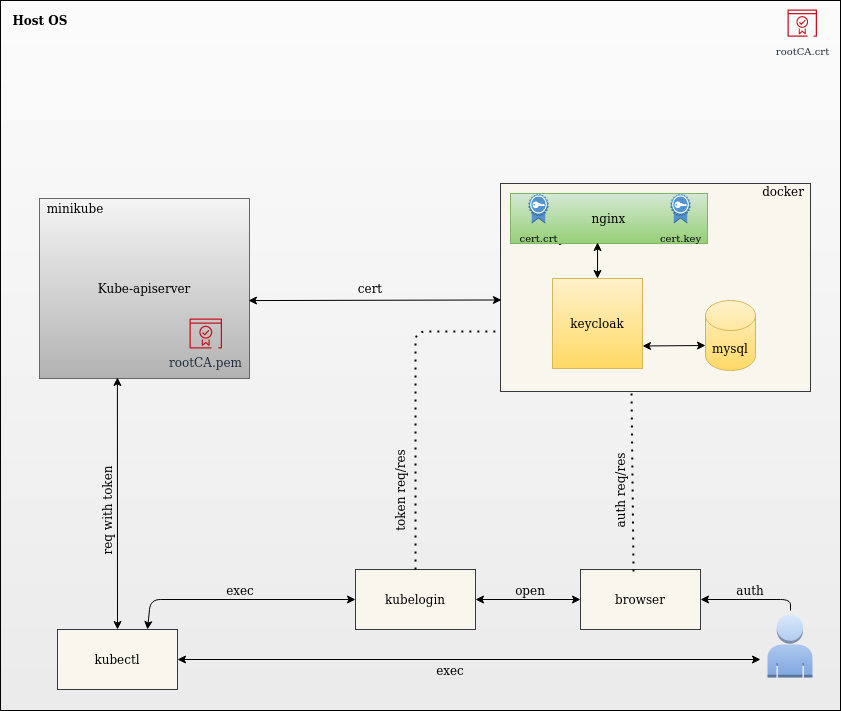

The diagram above was exported from draw.io. Its source (the exported page's mxGraphModel, read from the mxfile embedded in the PNG):
<mxGraphModel dx="1422" dy="826" grid="1" gridSize="10" guides="1" tooltips="1" connect="1" arrows="1" fold="1" page="1" pageScale="1" pageWidth="850" pageHeight="1100" math="0" shadow="0">
  <root>
    <mxCell id="0" />
    <mxCell id="1" parent="0" />
    <mxCell id="6TC2urwLNXHtDJSwZnYc-32" value="" style="rounded=0;whiteSpace=wrap;html=1;glass=0;sketch=0;shadow=0;fillColor=#FCFCFC;gradientColor=#EBEBEB;" vertex="1" parent="1">
      <mxGeometry x="10" y="150" width="840" height="710" as="geometry" />
    </mxCell>
    <mxCell id="DM4hBasQYlTz4QyD0p_G-2" value="&lt;b&gt;Host OS&lt;/b&gt;" style="text;html=1;strokeColor=none;fillColor=none;align=center;verticalAlign=middle;whiteSpace=wrap;rounded=0;dashed=1;" parent="1" vertex="1">
      <mxGeometry x="10" y="160" width="80" height="20" as="geometry" />
    </mxCell>
    <mxCell id="DM4hBasQYlTz4QyD0p_G-18" value="&lt;font style=&quot;font-size: 10px&quot;&gt;rootCA.crt&lt;/font&gt;" style="outlineConnect=0;fontColor=#232F3E;gradientColor=none;fillColor=#C7131F;strokeColor=none;dashed=0;verticalLabelPosition=bottom;verticalAlign=top;align=center;html=1;fontSize=12;fontStyle=0;aspect=fixed;pointerEvents=1;shape=mxgraph.aws4.certificate_manager_2;" parent="1" vertex="1">
      <mxGeometry x="797" y="159" width="29.5" height="27.23" as="geometry" />
    </mxCell>
    <mxCell id="6TC2urwLNXHtDJSwZnYc-3" value="kubectl" style="rounded=0;whiteSpace=wrap;html=1;fillColor=#f9f7ed;strokeColor=#36393d;" vertex="1" parent="1">
      <mxGeometry x="67" y="779" width="120" height="60" as="geometry" />
    </mxCell>
    <mxCell id="6TC2urwLNXHtDJSwZnYc-6" value="" style="group" vertex="1" connectable="0" parent="1">
      <mxGeometry x="49" y="348" width="210" height="180" as="geometry" />
    </mxCell>
    <mxCell id="DM4hBasQYlTz4QyD0p_G-6" value="Kube-apiserver" style="rounded=0;whiteSpace=wrap;html=1;fillColor=#f5f5f5;strokeColor=#666666;gradientColor=#b3b3b3;" parent="6TC2urwLNXHtDJSwZnYc-6" vertex="1">
      <mxGeometry width="210" height="180" as="geometry" />
    </mxCell>
    <mxCell id="DM4hBasQYlTz4QyD0p_G-7" value="minikube" style="text;html=1;strokeColor=none;fillColor=none;align=center;verticalAlign=middle;whiteSpace=wrap;rounded=0;" parent="6TC2urwLNXHtDJSwZnYc-6" vertex="1">
      <mxGeometry x="16" width="40" height="20" as="geometry" />
    </mxCell>
    <mxCell id="DM4hBasQYlTz4QyD0p_G-17" value="rootCA.pem" style="outlineConnect=0;fontColor=#232F3E;gradientColor=none;fillColor=#C7131F;strokeColor=none;dashed=0;verticalLabelPosition=bottom;verticalAlign=top;align=center;html=1;fontSize=12;fontStyle=0;aspect=fixed;pointerEvents=1;shape=mxgraph.aws4.certificate_manager_2;" parent="6TC2urwLNXHtDJSwZnYc-6" vertex="1">
      <mxGeometry x="150" y="120" width="32.5" height="30" as="geometry" />
    </mxCell>
    <mxCell id="6TC2urwLNXHtDJSwZnYc-7" value="kubelogin" style="rounded=0;whiteSpace=wrap;html=1;fillColor=#f9f7ed;strokeColor=#36393d;" vertex="1" parent="1">
      <mxGeometry x="365" y="719" width="120" height="60" as="geometry" />
    </mxCell>
    <mxCell id="6TC2urwLNXHtDJSwZnYc-8" value="" style="endArrow=classic;startArrow=classic;html=1;exitX=1;exitY=0.5;exitDx=0;exitDy=0;" edge="1" parent="1" source="6TC2urwLNXHtDJSwZnYc-3">
      <mxGeometry width="50" height="50" relative="1" as="geometry">
        <mxPoint x="220" y="810" as="sourcePoint" />
        <mxPoint x="770" y="809" as="targetPoint" />
      </mxGeometry>
    </mxCell>
    <mxCell id="6TC2urwLNXHtDJSwZnYc-9" value="" style="endArrow=classic;startArrow=classic;html=1;entryX=0;entryY=0.5;entryDx=0;entryDy=0;exitX=0.75;exitY=0;exitDx=0;exitDy=0;" edge="1" parent="1" source="6TC2urwLNXHtDJSwZnYc-3" target="6TC2urwLNXHtDJSwZnYc-7">
      <mxGeometry width="50" height="50" relative="1" as="geometry">
        <mxPoint x="105" y="760" as="sourcePoint" />
        <mxPoint x="155" y="710" as="targetPoint" />
        <Array as="points">
          <mxPoint x="160" y="749" />
        </Array>
      </mxGeometry>
    </mxCell>
    <mxCell id="6TC2urwLNXHtDJSwZnYc-10" value="browser" style="rounded=0;whiteSpace=wrap;html=1;fillColor=#f9f7ed;strokeColor=#36393d;" vertex="1" parent="1">
      <mxGeometry x="590" y="719" width="120" height="60" as="geometry" />
    </mxCell>
    <mxCell id="6TC2urwLNXHtDJSwZnYc-11" value="" style="endArrow=classic;startArrow=classic;html=1;exitX=0.5;exitY=0;exitDx=0;exitDy=0;entryX=0.371;entryY=0.994;entryDx=0;entryDy=0;entryPerimeter=0;" edge="1" parent="1" source="6TC2urwLNXHtDJSwZnYc-3" target="DM4hBasQYlTz4QyD0p_G-6">
      <mxGeometry width="50" height="50" relative="1" as="geometry">
        <mxPoint x="132" y="630" as="sourcePoint" />
        <mxPoint x="132" y="519" as="targetPoint" />
      </mxGeometry>
    </mxCell>
    <mxCell id="6TC2urwLNXHtDJSwZnYc-12" value="" style="group" vertex="1" connectable="0" parent="1">
      <mxGeometry x="510" y="331" width="310" height="210" as="geometry" />
    </mxCell>
    <mxCell id="DM4hBasQYlTz4QyD0p_G-3" value="" style="rounded=0;whiteSpace=wrap;html=1;fillColor=#f9f7ed;strokeColor=#36393d;" parent="6TC2urwLNXHtDJSwZnYc-12" vertex="1">
      <mxGeometry y="2" width="310" height="208" as="geometry" />
    </mxCell>
    <mxCell id="DM4hBasQYlTz4QyD0p_G-4" value="&lt;div&gt;docker&lt;/div&gt;" style="text;html=1;strokeColor=none;fillColor=none;align=center;verticalAlign=middle;whiteSpace=wrap;rounded=0;" parent="6TC2urwLNXHtDJSwZnYc-12" vertex="1">
      <mxGeometry x="263" width="40" height="20" as="geometry" />
    </mxCell>
    <mxCell id="DM4hBasQYlTz4QyD0p_G-8" value="&lt;div&gt;mysql&lt;/div&gt;" style="shape=cylinder3;whiteSpace=wrap;html=1;boundedLbl=1;backgroundOutline=1;size=15;fillColor=#fff2cc;gradientColor=#ffd966;strokeColor=#d6b656;" parent="6TC2urwLNXHtDJSwZnYc-12" vertex="1">
      <mxGeometry x="205" y="119" width="50" height="70" as="geometry" />
    </mxCell>
    <mxCell id="DM4hBasQYlTz4QyD0p_G-9" value="keycloak" style="whiteSpace=wrap;html=1;aspect=fixed;fillColor=#fff2cc;gradientColor=#ffd966;strokeColor=#d6b656;" parent="6TC2urwLNXHtDJSwZnYc-12" vertex="1">
      <mxGeometry x="52" y="97" width="90" height="90" as="geometry" />
    </mxCell>
    <mxCell id="DM4hBasQYlTz4QyD0p_G-19" value="cert.crt" style="outlineConnect=0;dashed=0;verticalLabelPosition=bottom;verticalAlign=top;align=center;html=1;shape=mxgraph.aws3.certificate;fillColor=#5294CF;gradientColor=none;" parent="6TC2urwLNXHtDJSwZnYc-12" vertex="1">
      <mxGeometry x="170" y="12" width="20" height="30" as="geometry" />
    </mxCell>
    <mxCell id="DM4hBasQYlTz4QyD0p_G-20" value="cert.key" style="outlineConnect=0;dashed=0;verticalLabelPosition=bottom;verticalAlign=top;align=center;html=1;shape=mxgraph.aws3.certificate;fillColor=#5294CF;gradientColor=none;" parent="6TC2urwLNXHtDJSwZnYc-12" vertex="1">
      <mxGeometry x="30" y="12" width="20" height="30" as="geometry" />
    </mxCell>
    <mxCell id="DM4hBasQYlTz4QyD0p_G-21" value="" style="endArrow=classic;startArrow=classic;html=1;entryX=0;entryY=0;entryDx=0;entryDy=45;entryPerimeter=0;exitX=1;exitY=0.75;exitDx=0;exitDy=0;" parent="6TC2urwLNXHtDJSwZnYc-12" source="DM4hBasQYlTz4QyD0p_G-9" target="DM4hBasQYlTz4QyD0p_G-8" edge="1">
      <mxGeometry width="50" height="50" relative="1" as="geometry">
        <mxPoint x="130" y="137" as="sourcePoint" />
        <mxPoint x="320" y="-108" as="targetPoint" />
      </mxGeometry>
    </mxCell>
    <mxCell id="DM4hBasQYlTz4QyD0p_G-22" value="nginx" style="rounded=0;whiteSpace=wrap;html=1;fillColor=#d5e8d4;gradientColor=#97d077;strokeColor=#82b366;" parent="6TC2urwLNXHtDJSwZnYc-12" vertex="1">
      <mxGeometry x="10" y="12" width="197" height="50" as="geometry" />
    </mxCell>
    <mxCell id="DM4hBasQYlTz4QyD0p_G-25" value="" style="endArrow=classic;startArrow=classic;html=1;exitX=0.5;exitY=0;exitDx=0;exitDy=0;entryX=0.442;entryY=0.98;entryDx=0;entryDy=0;entryPerimeter=0;" parent="6TC2urwLNXHtDJSwZnYc-12" source="DM4hBasQYlTz4QyD0p_G-9" target="DM4hBasQYlTz4QyD0p_G-22" edge="1">
      <mxGeometry width="50" height="50" relative="1" as="geometry">
        <mxPoint x="140" y="-58" as="sourcePoint" />
        <mxPoint x="190" y="-108" as="targetPoint" />
      </mxGeometry>
    </mxCell>
    <mxCell id="6TC2urwLNXHtDJSwZnYc-1" value="&lt;div&gt;&lt;font style=&quot;font-size: 10px&quot;&gt;cert.key&lt;/font&gt;&lt;/div&gt;" style="outlineConnect=0;dashed=0;verticalLabelPosition=bottom;verticalAlign=top;align=center;html=1;shape=mxgraph.aws3.certificate;fillColor=#5294CF;gradientColor=none;" vertex="1" parent="6TC2urwLNXHtDJSwZnYc-12">
      <mxGeometry x="170" y="12" width="20" height="30" as="geometry" />
    </mxCell>
    <mxCell id="6TC2urwLNXHtDJSwZnYc-2" value="&lt;font style=&quot;font-size: 10px&quot;&gt;cert.crt&lt;/font&gt;" style="outlineConnect=0;dashed=0;verticalLabelPosition=bottom;verticalAlign=top;align=center;html=1;shape=mxgraph.aws3.certificate;fillColor=#5294CF;gradientColor=none;" vertex="1" parent="6TC2urwLNXHtDJSwZnYc-12">
      <mxGeometry x="28" y="12" width="20" height="30" as="geometry" />
    </mxCell>
    <mxCell id="6TC2urwLNXHtDJSwZnYc-14" value="" style="endArrow=classic;startArrow=classic;html=1;entryX=0.003;entryY=0.56;entryDx=0;entryDy=0;entryPerimeter=0;exitX=0.995;exitY=0.567;exitDx=0;exitDy=0;exitPerimeter=0;" edge="1" parent="1" source="DM4hBasQYlTz4QyD0p_G-6" target="DM4hBasQYlTz4QyD0p_G-3">
      <mxGeometry width="50" height="50" relative="1" as="geometry">
        <mxPoint x="310" y="290" as="sourcePoint" />
        <mxPoint x="360" y="240" as="targetPoint" />
      </mxGeometry>
    </mxCell>
    <mxCell id="6TC2urwLNXHtDJSwZnYc-20" value="&lt;div&gt;auth&lt;/div&gt;" style="text;html=1;strokeColor=none;fillColor=none;align=center;verticalAlign=middle;whiteSpace=wrap;rounded=0;" vertex="1" parent="1">
      <mxGeometry x="740" y="730" width="40" height="20" as="geometry" />
    </mxCell>
    <mxCell id="6TC2urwLNXHtDJSwZnYc-21" value="token req/res" style="text;html=1;strokeColor=none;fillColor=none;align=center;verticalAlign=middle;whiteSpace=wrap;rounded=0;rotation=270;" vertex="1" parent="1">
      <mxGeometry x="360" y="630" width="100" height="20" as="geometry" />
    </mxCell>
    <mxCell id="6TC2urwLNXHtDJSwZnYc-22" value="" style="endArrow=classic;startArrow=classic;html=1;entryX=0;entryY=0.5;entryDx=0;entryDy=0;exitX=1;exitY=0.5;exitDx=0;exitDy=0;" edge="1" parent="1" source="6TC2urwLNXHtDJSwZnYc-7" target="6TC2urwLNXHtDJSwZnYc-10">
      <mxGeometry width="50" height="50" relative="1" as="geometry">
        <mxPoint x="510" y="800" as="sourcePoint" />
        <mxPoint x="560" y="750" as="targetPoint" />
      </mxGeometry>
    </mxCell>
    <mxCell id="6TC2urwLNXHtDJSwZnYc-23" value="" style="endArrow=classic;html=1;entryX=1;entryY=0.5;entryDx=0;entryDy=0;" edge="1" parent="1" target="6TC2urwLNXHtDJSwZnYc-10">
      <mxGeometry width="50" height="50" relative="1" as="geometry">
        <mxPoint x="800" y="760" as="sourcePoint" />
        <mxPoint x="780" y="610" as="targetPoint" />
        <Array as="points">
          <mxPoint x="800" y="749" />
        </Array>
      </mxGeometry>
    </mxCell>
    <mxCell id="6TC2urwLNXHtDJSwZnYc-24" value="req with token" style="text;html=1;strokeColor=none;fillColor=none;align=center;verticalAlign=middle;whiteSpace=wrap;rounded=0;rotation=270;" vertex="1" parent="1">
      <mxGeometry x="67" y="650" width="100" height="20" as="geometry" />
    </mxCell>
    <mxCell id="6TC2urwLNXHtDJSwZnYc-25" value="" style="endArrow=none;dashed=1;html=1;dashPattern=1 3;strokeWidth=2;exitX=0.5;exitY=0;exitDx=0;exitDy=0;entryX=-0.003;entryY=0.712;entryDx=0;entryDy=0;entryPerimeter=0;" edge="1" parent="1" source="6TC2urwLNXHtDJSwZnYc-7" target="DM4hBasQYlTz4QyD0p_G-3">
      <mxGeometry width="50" height="50" relative="1" as="geometry">
        <mxPoint x="280" y="510" as="sourcePoint" />
        <mxPoint x="425" y="490" as="targetPoint" />
        <Array as="points">
          <mxPoint x="425" y="481" />
        </Array>
      </mxGeometry>
    </mxCell>
    <mxCell id="6TC2urwLNXHtDJSwZnYc-26" value="" style="endArrow=none;dashed=1;html=1;dashPattern=1 3;strokeWidth=2;exitX=0.442;exitY=0.033;exitDx=0;exitDy=0;exitPerimeter=0;" edge="1" parent="1" source="6TC2urwLNXHtDJSwZnYc-10">
      <mxGeometry width="50" height="50" relative="1" as="geometry">
        <mxPoint x="650" y="720" as="sourcePoint" />
        <mxPoint x="641" y="540" as="targetPoint" />
      </mxGeometry>
    </mxCell>
    <mxCell id="6TC2urwLNXHtDJSwZnYc-27" value="&lt;div&gt;auth req/res&lt;/div&gt;" style="text;html=1;strokeColor=none;fillColor=none;align=center;verticalAlign=middle;whiteSpace=wrap;rounded=0;rotation=270;" vertex="1" parent="1">
      <mxGeometry x="580" y="630" width="100" height="20" as="geometry" />
    </mxCell>
    <mxCell id="6TC2urwLNXHtDJSwZnYc-28" value="cert" style="text;html=1;strokeColor=none;fillColor=none;align=center;verticalAlign=middle;whiteSpace=wrap;rounded=0;" vertex="1" parent="1">
      <mxGeometry x="360" y="428" width="40" height="20" as="geometry" />
    </mxCell>
    <mxCell id="6TC2urwLNXHtDJSwZnYc-29" value="exec" style="text;html=1;strokeColor=none;fillColor=none;align=center;verticalAlign=middle;whiteSpace=wrap;rounded=0;" vertex="1" parent="1">
      <mxGeometry x="440" y="810" width="40" height="20" as="geometry" />
    </mxCell>
    <mxCell id="6TC2urwLNXHtDJSwZnYc-30" value="exec" style="text;html=1;strokeColor=none;fillColor=none;align=center;verticalAlign=middle;whiteSpace=wrap;rounded=0;" vertex="1" parent="1">
      <mxGeometry x="230" y="730" width="40" height="20" as="geometry" />
    </mxCell>
    <mxCell id="6TC2urwLNXHtDJSwZnYc-31" value="open" style="text;html=1;strokeColor=none;fillColor=none;align=center;verticalAlign=middle;whiteSpace=wrap;rounded=0;" vertex="1" parent="1">
      <mxGeometry x="520" y="730" width="40" height="20" as="geometry" />
    </mxCell>
    <mxCell id="6TC2urwLNXHtDJSwZnYc-35" value="" style="outlineConnect=0;dashed=0;verticalLabelPosition=bottom;verticalAlign=top;align=center;html=1;shape=mxgraph.aws3.user;fillColor=#dae8fc;gradientColor=#7ea6e0;rounded=1;shadow=0;glass=0;sketch=0;strokeColor=#6c8ebf;" vertex="1" parent="1">
      <mxGeometry x="777" y="764" width="45" height="63" as="geometry" />
    </mxCell>
  </root>
</mxGraphModel>